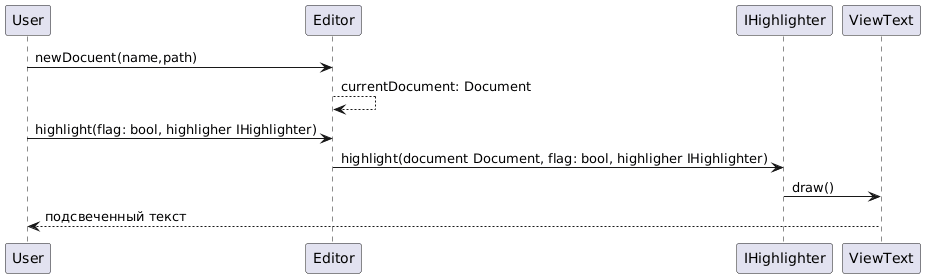

The diagram above was rendered by PlantUML. Its source (embedded in the PNG):
@startuml
User -> Editor: newDocuent(name,path)
Editor --> Editor: currentDocument: Document

User -> Editor: highlight(flag: bool, highligher IHighlighter)
Editor -> IHighlighter: highlight(document Document, flag: bool, highligher IHighlighter)
/'Editor -> Document: highlight(flag: bool)'/

/'Editor -> Highligher: highlight(search: List(IComponent)'/

IHighlighter -> ViewText: draw()
ViewText --> User: подсвеченный текст
@enduml